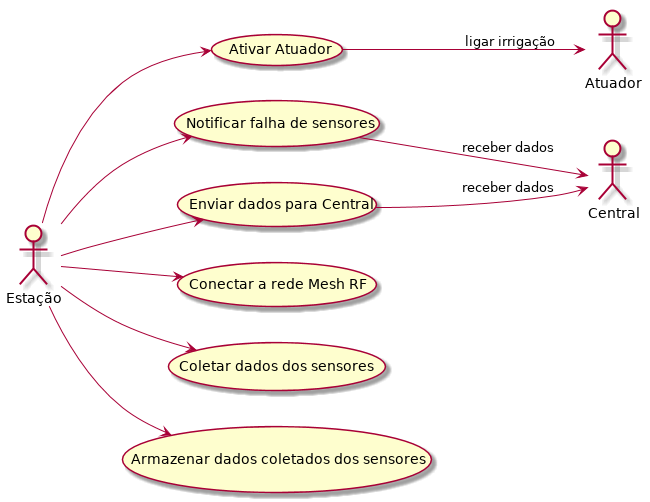

The diagram above was rendered by PlantUML. Its source (embedded in the PNG):
@startuml estação
    left to right direction
    :Estação: --> (Conectar a rede Mesh RF)
    :Estação: --> (Coletar dados dos sensores)
    :Estação: --> (Armazenar dados coletados dos sensores)
    :Estação: --> (Enviar dados para Central)
    :Estação: --> (Ativar Atuador)
    :Estação: --> (Notificar falha de sensores)

    :Central: <-up- (Enviar dados para Central) : receber dados
    :Central: <-up- (Notificar falha de sensores) : receber dados

    :Atuador: <-up- (Ativar Atuador) : ligar irrigação
@enduml